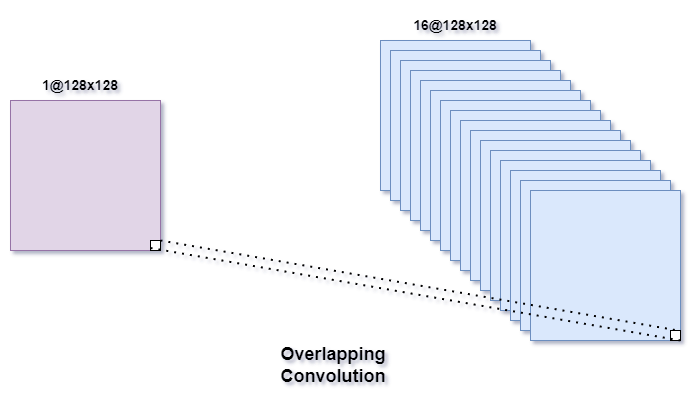

The diagram above was exported from draw.io. Its source (the exported page's mxGraphModel, read from the mxfile embedded in the PNG):
<mxGraphModel dx="1221" dy="672" grid="1" gridSize="10" guides="1" tooltips="1" connect="1" arrows="1" fold="1" page="1" pageScale="1" pageWidth="827" pageHeight="1169" math="0" shadow="0">
  <root>
    <mxCell id="0" />
    <mxCell id="1" parent="0" />
    <mxCell id="ZhdZhK0fGf5WLmEhVYEu-1" value="" style="whiteSpace=wrap;html=1;aspect=fixed;fillColor=#e1d5e7;strokeColor=#9673a6;" vertex="1" parent="1">
      <mxGeometry x="120" y="210" width="150" height="150" as="geometry" />
    </mxCell>
    <mxCell id="ZhdZhK0fGf5WLmEhVYEu-2" value="" style="whiteSpace=wrap;html=1;aspect=fixed;fillColor=#dae8fc;strokeColor=#6c8ebf;" vertex="1" parent="1">
      <mxGeometry x="490" y="150" width="150" height="150" as="geometry" />
    </mxCell>
    <mxCell id="ZhdZhK0fGf5WLmEhVYEu-10" value="" style="whiteSpace=wrap;html=1;aspect=fixed;fillColor=#dae8fc;strokeColor=#6c8ebf;" vertex="1" parent="1">
      <mxGeometry x="500" y="160" width="150" height="150" as="geometry" />
    </mxCell>
    <mxCell id="ZhdZhK0fGf5WLmEhVYEu-11" value="" style="whiteSpace=wrap;html=1;aspect=fixed;fillColor=#dae8fc;strokeColor=#6c8ebf;" vertex="1" parent="1">
      <mxGeometry x="510" y="170" width="150" height="150" as="geometry" />
    </mxCell>
    <mxCell id="ZhdZhK0fGf5WLmEhVYEu-12" value="" style="whiteSpace=wrap;html=1;aspect=fixed;fillColor=#dae8fc;strokeColor=#6c8ebf;" vertex="1" parent="1">
      <mxGeometry x="520" y="180" width="150" height="150" as="geometry" />
    </mxCell>
    <mxCell id="ZhdZhK0fGf5WLmEhVYEu-13" value="" style="whiteSpace=wrap;html=1;aspect=fixed;fillColor=#dae8fc;strokeColor=#6c8ebf;" vertex="1" parent="1">
      <mxGeometry x="530" y="190" width="150" height="150" as="geometry" />
    </mxCell>
    <mxCell id="ZhdZhK0fGf5WLmEhVYEu-14" value="" style="whiteSpace=wrap;html=1;aspect=fixed;fillColor=#dae8fc;strokeColor=#6c8ebf;" vertex="1" parent="1">
      <mxGeometry x="540" y="200" width="150" height="150" as="geometry" />
    </mxCell>
    <mxCell id="ZhdZhK0fGf5WLmEhVYEu-15" value="" style="whiteSpace=wrap;html=1;aspect=fixed;fillColor=#dae8fc;strokeColor=#6c8ebf;" vertex="1" parent="1">
      <mxGeometry x="550" y="210" width="150" height="150" as="geometry" />
    </mxCell>
    <mxCell id="ZhdZhK0fGf5WLmEhVYEu-16" value="" style="whiteSpace=wrap;html=1;aspect=fixed;fillColor=#dae8fc;strokeColor=#6c8ebf;" vertex="1" parent="1">
      <mxGeometry x="560" y="220" width="150" height="150" as="geometry" />
    </mxCell>
    <mxCell id="ZhdZhK0fGf5WLmEhVYEu-17" value="" style="whiteSpace=wrap;html=1;aspect=fixed;fillColor=#dae8fc;strokeColor=#6c8ebf;" vertex="1" parent="1">
      <mxGeometry x="570" y="230" width="150" height="150" as="geometry" />
    </mxCell>
    <mxCell id="ZhdZhK0fGf5WLmEhVYEu-18" value="" style="whiteSpace=wrap;html=1;aspect=fixed;fillColor=#dae8fc;strokeColor=#6c8ebf;" vertex="1" parent="1">
      <mxGeometry x="580" y="240" width="150" height="150" as="geometry" />
    </mxCell>
    <mxCell id="ZhdZhK0fGf5WLmEhVYEu-19" value="" style="whiteSpace=wrap;html=1;aspect=fixed;fillColor=#dae8fc;strokeColor=#6c8ebf;" vertex="1" parent="1">
      <mxGeometry x="590" y="250" width="150" height="150" as="geometry" />
    </mxCell>
    <mxCell id="ZhdZhK0fGf5WLmEhVYEu-20" value="" style="whiteSpace=wrap;html=1;aspect=fixed;fillColor=#dae8fc;strokeColor=#6c8ebf;" vertex="1" parent="1">
      <mxGeometry x="600" y="260" width="150" height="150" as="geometry" />
    </mxCell>
    <mxCell id="ZhdZhK0fGf5WLmEhVYEu-21" value="" style="whiteSpace=wrap;html=1;aspect=fixed;fillColor=#dae8fc;strokeColor=#6c8ebf;" vertex="1" parent="1">
      <mxGeometry x="610" y="270" width="150" height="150" as="geometry" />
    </mxCell>
    <mxCell id="ZhdZhK0fGf5WLmEhVYEu-22" value="" style="whiteSpace=wrap;html=1;aspect=fixed;fillColor=#dae8fc;strokeColor=#6c8ebf;" vertex="1" parent="1">
      <mxGeometry x="620" y="280" width="150" height="150" as="geometry" />
    </mxCell>
    <mxCell id="ZhdZhK0fGf5WLmEhVYEu-23" value="" style="whiteSpace=wrap;html=1;aspect=fixed;fillColor=#dae8fc;strokeColor=#6c8ebf;" vertex="1" parent="1">
      <mxGeometry x="630" y="290" width="150" height="150" as="geometry" />
    </mxCell>
    <mxCell id="ZhdZhK0fGf5WLmEhVYEu-24" value="" style="whiteSpace=wrap;html=1;aspect=fixed;fillColor=#dae8fc;strokeColor=#6c8ebf;" vertex="1" parent="1">
      <mxGeometry x="640" y="300" width="150" height="150" as="geometry" />
    </mxCell>
    <mxCell id="ZhdZhK0fGf5WLmEhVYEu-25" value="&lt;b&gt;&lt;font style=&quot;font-size: 14px;&quot;&gt;1@128x128&lt;/font&gt;&lt;/b&gt;" style="text;html=1;strokeColor=none;fillColor=none;align=center;verticalAlign=middle;whiteSpace=wrap;rounded=0;" vertex="1" parent="1">
      <mxGeometry x="160" y="180" width="60" height="30" as="geometry" />
    </mxCell>
    <mxCell id="ZhdZhK0fGf5WLmEhVYEu-26" value="" style="whiteSpace=wrap;html=1;aspect=fixed;" vertex="1" parent="1">
      <mxGeometry x="260" y="350" width="10" height="10" as="geometry" />
    </mxCell>
    <mxCell id="ZhdZhK0fGf5WLmEhVYEu-27" value="" style="whiteSpace=wrap;html=1;aspect=fixed;" vertex="1" parent="1">
      <mxGeometry x="780" y="440" width="10" height="10" as="geometry" />
    </mxCell>
    <mxCell id="ZhdZhK0fGf5WLmEhVYEu-32" value="" style="endArrow=none;dashed=1;html=1;dashPattern=1 3;strokeWidth=2;rounded=0;exitX=1;exitY=0;exitDx=0;exitDy=0;entryX=0.75;entryY=0;entryDx=0;entryDy=0;" edge="1" parent="1" source="ZhdZhK0fGf5WLmEhVYEu-26" target="ZhdZhK0fGf5WLmEhVYEu-27">
      <mxGeometry width="50" height="50" relative="1" as="geometry">
        <mxPoint x="410" y="340" as="sourcePoint" />
        <mxPoint x="460" y="290" as="targetPoint" />
      </mxGeometry>
    </mxCell>
    <mxCell id="ZhdZhK0fGf5WLmEhVYEu-33" value="" style="endArrow=none;dashed=1;html=1;dashPattern=1 3;strokeWidth=2;rounded=0;exitX=0;exitY=0.75;exitDx=0;exitDy=0;" edge="1" parent="1" source="ZhdZhK0fGf5WLmEhVYEu-26">
      <mxGeometry width="50" height="50" relative="1" as="geometry">
        <mxPoint x="280.0000000000001" y="360" as="sourcePoint" />
        <mxPoint x="790" y="450" as="targetPoint" />
      </mxGeometry>
    </mxCell>
    <mxCell id="ZhdZhK0fGf5WLmEhVYEu-34" value="&lt;b&gt;&lt;font style=&quot;font-size: 14px;&quot;&gt;16@128x128&lt;/font&gt;&lt;/b&gt;" style="text;html=1;strokeColor=none;fillColor=none;align=center;verticalAlign=middle;whiteSpace=wrap;rounded=0;" vertex="1" parent="1">
      <mxGeometry x="535" y="120" width="60" height="30" as="geometry" />
    </mxCell>
    <mxCell id="ZhdZhK0fGf5WLmEhVYEu-35" value="&lt;b&gt;&lt;font style=&quot;font-size: 18px;&quot;&gt;Overlapping Convolution&lt;/font&gt;&lt;/b&gt;" style="text;html=1;strokeColor=none;fillColor=none;align=center;verticalAlign=middle;whiteSpace=wrap;rounded=0;" vertex="1" parent="1">
      <mxGeometry x="413" y="460" width="60" height="30" as="geometry" />
    </mxCell>
  </root>
</mxGraphModel>